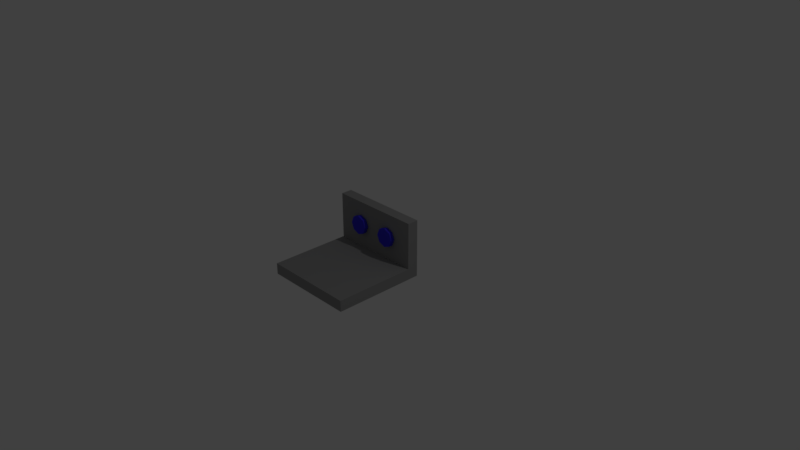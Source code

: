 # Source: ForkLift.blend  (saved by Blender 2.79.0; exported with 4.5.12 LTS)
import bpy
from mathutils import Matrix  # noqa: F401  (used for matrix-valued properties, if any)

bpy.ops.wm.read_factory_settings(use_empty=True)
scene = bpy.context.scene
scene.name = 'Scene'

# ---- collections
col_collection_1 = bpy.data.collections.new('Collection 1'); scene.collection.children.link(col_collection_1)

# ---- materials (node trees are filled in below, after node groups)
mat_fork = bpy.data.materials.new('Fork')
mat_fork.alpha_threshold = 0.0
mat_fork.use_transparent_shadow = False
mat_fork.diffuse_color = (0.3032, 0.3032, 0.3032, 1.0)
mat_fork.roughness = 0.5
mat_magnet = bpy.data.materials.new('Magnet')
mat_magnet.alpha_threshold = 0.0
mat_magnet.use_transparent_shadow = False
mat_magnet.diffuse_color = (0.05048, 0.03782, 0.8, 1.0)
mat_magnet.roughness = 0.5

# ---- material node trees

# ---- world
world_world = bpy.data.worlds.new('World'); scene.world = world_world
world_world.color = (0.05088, 0.05088, 0.05088)
world_world.use_sun_shadow = False
world_world.sun_shadow_jitter_overblur = 0.0
world_world.cycles.sampling_method = 'MANUAL'

# ---- cameras
cam_camera = bpy.data.cameras.new('Camera')
cam_camera.clip_end = 100.0
cam_camera.lens = 35.0
cam_camera.sensor_width = 32.0
cam_camera.sensor_height = 18.0
cam_camera.ortho_scale = 7.314
cam_camera.dof.focus_distance = 0.0
cam_camera.dof.aperture_fstop = 128.0

# ---- lights
light_lamp = bpy.data.lights.new('Lamp', 'POINT')
light_lamp.transmission_factor = 0.0
light_lamp.cutoff_distance = 30.0
light_lamp.energy = 100.0
light_lamp.shadow_buffer_clip_start = 1.001
light_lamp.shadow_soft_size = 0.1
light_lamp.shadow_maximum_resolution = 0.006
light_lamp.use_absolute_resolution = True

# ---- meshes
me_cube_004 = bpy.data.meshes.new('Cube.004')
me_cube_004.from_pydata([(-1.0, -1.017, -1.019), (-1.0, -1.017, 1.0), (-1.0, 1.0, -1.0), (-1.0, 1.0, 1.0), (1.0, -1.017, -1.019), (1.0, -1.017, 1.0), (1.0, 1.0, -1.0), (1.0, 1.0, 1.0), (-1.0, -1.497, 15.65), (-1.0, -1.017, 15.65), (-1.0, -1.497, -1.019), (-1.0, -1.017, -1.019), (1.0, -1.497, 15.65), (1.0, -1.017, 15.65), (1.0, -1.497, -1.019), (1.0, -1.017, -1.019)], [], [(0, 1, 3, 2), (2, 3, 7, 6), (6, 7, 5, 4), (4, 5, 1, 0), (2, 6, 4, 0), (7, 3, 1, 5), (8, 9, 11, 10), (10, 11, 15, 14), (14, 15, 13, 12), (12, 13, 9, 8), (10, 14, 12, 8), (15, 11, 9, 13)])
me_cube_004.materials.append(mat_fork)
me_cube_004.use_remesh_preserve_volume = False
me_cube_004.use_remesh_preserve_attributes = False
me_cube_004.use_mirror_vertex_groups = False
me_cube_004.update()
me_cylinder_001 = bpy.data.meshes.new('Cylinder.001')
me_cylinder_001.from_pydata([(0.0, 1.0, -1.0), (0.0, 1.0, 1.0), (0.7071, 0.7071, -1.0), (0.7071, 0.7071, 1.0), (1.0, -4.371e-08, -1.0), (1.0, -4.371e-08, 1.0), (0.7071, -0.7071, -1.0), (0.7071, -0.7071, 1.0), (-8.742e-08, -1.0, -1.0), (-8.742e-08, -1.0, 1.0), (-0.7071, -0.7071, -1.0), (-0.7071, -0.7071, 1.0), (-1.0, 1.192e-08, -1.0), (-1.0, 1.192e-08, 1.0), (-0.7071, 0.7071, -1.0), (-0.7071, 0.7071, 1.0)], [], [(0, 1, 3, 2), (2, 3, 5, 4), (4, 5, 7, 6), (6, 7, 9, 8), (8, 9, 11, 10), (10, 11, 13, 12), (3, 1, 15, 13, 11, 9, 7, 5), (12, 13, 15, 14), (14, 15, 1, 0), (0, 2, 4, 6, 8, 10, 12, 14)])
me_cylinder_001.materials.append(mat_magnet)
me_cylinder_001.use_remesh_preserve_volume = False
me_cylinder_001.use_remesh_preserve_attributes = False
me_cylinder_001.use_mirror_vertex_groups = False
me_cylinder_001.update()
me_cylinder_002 = bpy.data.meshes.new('Cylinder.002')
me_cylinder_002.from_pydata([(0.0, 1.0, -1.0), (0.0, 1.0, 1.0), (0.7071, 0.7071, -1.0), (0.7071, 0.7071, 1.0), (1.0, -4.371e-08, -1.0), (1.0, -4.371e-08, 1.0), (0.7071, -0.7071, -1.0), (0.7071, -0.7071, 1.0), (-8.742e-08, -1.0, -1.0), (-8.742e-08, -1.0, 1.0), (-0.7071, -0.7071, -1.0), (-0.7071, -0.7071, 1.0), (-1.0, 1.192e-08, -1.0), (-1.0, 1.192e-08, 1.0), (-0.7071, 0.7071, -1.0), (-0.7071, 0.7071, 1.0)], [], [(0, 1, 3, 2), (2, 3, 5, 4), (4, 5, 7, 6), (6, 7, 9, 8), (8, 9, 11, 10), (10, 11, 13, 12), (3, 1, 15, 13, 11, 9, 7, 5), (12, 13, 15, 14), (14, 15, 1, 0), (0, 2, 4, 6, 8, 10, 12, 14)])
me_cylinder_002.materials.append(mat_magnet)
me_cylinder_002.use_remesh_preserve_volume = False
me_cylinder_002.use_remesh_preserve_attributes = False
me_cylinder_002.use_mirror_vertex_groups = False
me_cylinder_002.update()

# ---- objects
ob_lamp = bpy.data.objects.new('Lamp', light_lamp)
ob_camera = bpy.data.objects.new('Camera', cam_camera)
ob_fork = bpy.data.objects.new('Fork', me_cube_004)
ob_magnet = bpy.data.objects.new('Magnet', me_cylinder_001)
ob_magnet_001 = bpy.data.objects.new('Magnet.001', me_cylinder_002)

# ---- transforms, parenting, visibility, modifiers, constraints
ob_lamp.location = (4.076, 1.005, 5.904)
ob_lamp.rotation_euler = (0.6503, 0.05522, 1.866)
ob_lamp.lock_rotations_4d = False
ob_lamp.empty_display_type = 'ARROWS'
ob_lamp.color = (0.0, 0.0, 0.0, 0.0)
ob_lamp.lineart.crease_threshold = 0.0
ob_camera.location = (7.481, -6.508, 5.344)
ob_camera.rotation_euler = (1.109, 0.0, 0.8149)
ob_camera.lock_rotations_4d = False
ob_camera.empty_display_type = 'ARROWS'
ob_camera.color = (0.0, 0.0, 0.0, 0.0)
ob_camera.display_type = 'WIRE'
ob_camera.lineart.crease_threshold = 0.0
ob_fork.location = (0.0, 0.1714, 0.3069)
ob_fork.rotation_euler = (1.571, -0.0, 0.0)
ob_fork.scale = (0.625, 0.3125, 0.075)
ob_fork.lineart.crease_threshold = 0.0
ob_magnet.location = (0.2466, 0.06385, 0.309)
ob_magnet.rotation_euler = (1.571, -0.0, 0.0)
ob_magnet.scale = (0.1288, 0.1288, 0.02575)
ob_magnet.lineart.crease_threshold = 0.0
ob_magnet_001.location = (-0.2466, 0.06385, 0.309)
ob_magnet_001.rotation_euler = (1.571, -0.0, 0.0)
ob_magnet_001.scale = (0.1288, 0.1288, 0.02575)
ob_magnet_001.lineart.crease_threshold = 0.0

# ---- collection membership
col_collection_1.objects.link(ob_lamp)
col_collection_1.objects.link(ob_camera)
col_collection_1.objects.link(ob_fork)
col_collection_1.objects.link(ob_magnet)
col_collection_1.objects.link(ob_magnet_001)

# ---- scene / render settings (as saved in the file)
scene.camera = ob_camera
scene.frame_start = 1; scene.frame_end = 250; scene.frame_set(1)
scene.render.engine = 'BLENDER_EEVEE_NEXT'
scene.render.resolution_percentage = 50
scene.render.dither_intensity = 0.0
scene.cycles.use_denoising = False
scene.cycles.samples = 128
scene.cycles.sampling_pattern = 'TABULATED_SOBOL'
scene.cycles.use_adaptive_sampling = False
scene.cycles.use_light_tree = False
scene.cycles.blur_glossy = 0.0
scene.cycles.sample_clamp_indirect = 0.0
scene.view_settings.view_transform = 'Standard'
bpy.context.view_layer.update()
